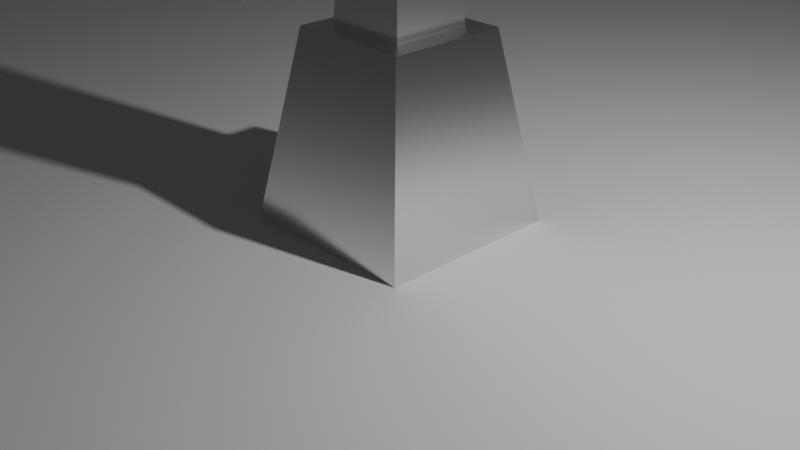 # Source: 13.blend  (saved by Blender 4.1.23; exported with 4.5.12 LTS)
import bpy
from mathutils import Matrix  # noqa: F401  (used for matrix-valued properties, if any)

bpy.ops.wm.read_factory_settings(use_empty=True)
scene = bpy.context.scene
scene.name = 'Scene'

# ---- collections
col_collection = bpy.data.collections.new('Collection'); scene.collection.children.link(col_collection)

# ---- materials (node trees are filled in below, after node groups)
mat_x = bpy.data.materials.new('材质')
mat_x.use_transparent_shadow = False
mat_001 = bpy.data.materials.new('材质.001')
mat_001.use_transparent_shadow = False

# ---- material node trees
mat_x.use_nodes = True; mat_x.node_tree.nodes.clear()
_N = mat_x.node_tree.nodes; _L = mat_x.node_tree.links
n0 = _N.new('ShaderNodeBsdfPrincipled'); n0.name = '原理化BSDF'; n0.location = (10, 300)
n0.inputs[0].default_value = (0.8005, 0.762, 0.0, 1.0)
n0.inputs[27].default_value = (0.949, 1.0, 0.0, 1.0)
n0.inputs[28].default_value = 2.0
n1 = _N.new('ShaderNodeOutputMaterial'); n1.name = '材质输出'; n1.location = (300, 300)
_L.new(n0.outputs[0], n1.inputs[0])
n1.is_active_output = True
mat_001.use_nodes = True; mat_001.node_tree.nodes.clear()
_N = mat_001.node_tree.nodes; _L = mat_001.node_tree.links
n0 = _N.new('ShaderNodeBsdfPrincipled'); n0.name = '原理化BSDF'; n0.location = (10, 300)
n0.inputs[1].default_value = 1.0
n0.inputs[2].default_value = 0.2045
n1 = _N.new('ShaderNodeOutputMaterial'); n1.name = '材质输出'; n1.location = (300, 300)
_L.new(n0.outputs[0], n1.inputs[0])
n1.is_active_output = True

# ---- world
world_world = bpy.data.worlds.new('World'); scene.world = world_world
world_world.use_nodes = True; world_world.node_tree.nodes.clear()
_N = world_world.node_tree.nodes; _L = world_world.node_tree.links
n0 = _N.new('ShaderNodeOutputWorld'); n0.name = 'World Output'; n0.location = (300, 300)
n1 = _N.new('ShaderNodeBackground'); n1.name = 'Background'; n1.location = (10, 300)
n1.inputs[0].default_value = (0.05088, 0.05088, 0.05088, 1.0)
_L.new(n1.outputs[0], n0.inputs[0])
n0.is_active_output = True
world_world.color = (0.05088, 0.05088, 0.05088)
world_world.use_sun_shadow = False
world_world.sun_shadow_jitter_overblur = 0.0

# ---- cameras
cam_camera = bpy.data.cameras.new('Camera')
cam_camera.clip_end = 100.0
cam_camera.ortho_scale = 7.314

# ---- lights
light_light = bpy.data.lights.new('Light', 'POINT')
light_light.transmission_factor = 0.0
light_light.energy = 1000.0
light_light.shadow_soft_size = 0.1
light_light.shadow_maximum_resolution = 0.006
light_light.use_absolute_resolution = True

# ---- meshes
me_x = bpy.data.meshes.new('平面')
me_x.from_pydata([(-9.304, -9.304, 0.0), (9.304, -9.304, 0.0), (-9.304, 9.304, 0.0), (9.304, 9.304, 0.0)], [], [(0, 1, 3, 2)])
_uv = me_x.uv_layers.new(name='UV 贴图')
_uv.uv.foreach_set('vector', [0.0, 0.0, 1.0, 0.0, 1.0, 1.0, 0.0, 1.0])
me_x.update()
me_x_1 = bpy.data.meshes.new('立方体')
me_x_1.from_pydata([(-1.0, -1.0, -1.0), (-0.4359, -0.4359, 1.0), (-1.0, 1.0, -1.0), (-0.4359, 0.4359, 1.0), (1.0, -1.0, -1.0), (0.4359, -0.4359, 1.0), (1.0, 1.0, -1.0), (0.4359, 0.4359, 1.0), (-0.6543, -0.6543, 1.0), (-0.6543, 0.6543, 1.0), (0.6543, 0.6543, 1.0), (0.6543, -0.6543, 1.0), (-0.6543, -0.6543, 1.0), (-0.6543, 0.6543, 1.0), (0.6543, 0.6543, 1.0), (0.6543, -0.6543, 1.0), (-0.6543, -0.6543, 1.0), (-0.6543, 0.6543, 1.0), (0.6543, 0.6543, 1.0), (0.6543, -0.6543, 1.0), (-0.4359, -0.4359, 1.0), (-0.4359, 0.4359, 1.0), (0.4359, 0.4359, 1.0), (0.4359, -0.4359, 1.0), (-0.1572, -0.1572, 5.383), (-0.1572, 0.1572, 5.383), (0.1572, 0.1572, 5.383), (0.1572, -0.1572, 5.383), (-0.2319, -0.2319, 5.393), (-0.2319, 0.2319, 5.393), (0.2319, 0.2319, 5.393), (0.2319, -0.2319, 5.393), (-0.2319, -0.2319, 5.514), (-0.2319, 0.2319, 5.514), (0.2319, 0.2319, 5.514), (0.2319, -0.2319, 5.514), (-0.3173, -0.3173, 5.523), (-0.3173, 0.3173, 5.523), (0.3173, 0.3173, 5.523), (0.3173, -0.3173, 5.523), (-0.3173, -0.3173, 5.619), (-0.3173, 0.3173, 5.619), (0.3173, 0.3173, 5.619), (0.3173, -0.3173, 5.619), (-0.1055, -1.493, 5.193), (-0.1055, -1.27, 5.373), (-0.1055, 1.27, 4.332), (-0.1055, 1.493, 4.511), (0.1055, -1.493, 5.193), (0.1055, -1.27, 5.373), (0.1055, 1.27, 4.332), (0.1055, 1.493, 4.511), (0.1055, -1.493, 5.193), (0.1055, -1.27, 5.373), (0.1055, 1.27, 4.332), (0.1055, 1.493, 4.511), (-0.04869, 1.101, 4.41), (-0.048, 1.187, 4.596), (-0.1356, -0.04224, 3.865), (-0.1349, 0.04306, 4.052), (0.08712, 1.11, 4.397), (0.08781, 1.195, 4.584), (0.0002439, -0.03369, 3.852), (0.000932, 0.05161, 4.039), (-0.2156, -1.609, 5.1), (-0.2156, -1.154, 5.466), (0.2156, -1.154, 5.466), (0.2156, -1.609, 5.1), (-0.2156, -1.504, 5.365), (-0.2156, -1.797, 5.871), (0.2156, -1.797, 5.871), (0.2156, -1.504, 5.365), (-0.1858, -1.98, 5.137), (-0.1858, -2.232, 5.573), (0.1858, -2.232, 5.573), (0.1858, -1.98, 5.137), (-0.242, -1.949, 5.066), (-0.242, -2.277, 5.634), (0.242, -2.277, 5.634), (0.242, -1.949, 5.066), (-0.1407, -2.108, 5.133), (-0.1407, -2.299, 5.463), (0.1407, -2.299, 5.463), (0.1407, -2.108, 5.133)], [], [(0, 8, 9, 2), (2, 9, 10, 6), (6, 10, 11, 4), (4, 11, 8, 0), (2, 6, 4, 0), (5, 7, 22, 23), (12, 13, 9, 8), (13, 14, 10, 9), (14, 15, 11, 10), (15, 12, 8, 11), (16, 17, 13, 12), (17, 18, 14, 13), (18, 19, 15, 14), (19, 16, 12, 15), (1, 3, 17, 16), (3, 7, 18, 17), (7, 5, 19, 18), (5, 1, 16, 19), (20, 23, 27, 24), (3, 1, 20, 21), (1, 5, 23, 20), (7, 3, 21, 22), (27, 26, 30, 31), (22, 21, 25, 26), (23, 22, 26, 27), (21, 20, 24, 25), (28, 31, 35, 32), (25, 24, 28, 29), (24, 27, 31, 28), (26, 25, 29, 30), (34, 33, 37, 38), (30, 29, 33, 34), (31, 30, 34, 35), (29, 28, 32, 33), (39, 38, 42, 43), (35, 34, 38, 39), (33, 32, 36, 37), (32, 35, 39, 36), (42, 41, 40, 43), (37, 36, 40, 41), (36, 39, 43, 40), (38, 37, 41, 42), (44, 45, 47, 46), (46, 47, 51, 50), (54, 55, 53, 52), (49, 45, 65, 66), (46, 50, 48, 44), (51, 47, 45, 49), (56, 57, 59, 58), (58, 59, 63, 62), (62, 63, 61, 60), (60, 61, 57, 56), (58, 62, 60, 56), (63, 59, 57, 61), (66, 65, 69, 70), (48, 49, 66, 67), (45, 44, 64, 65), (44, 48, 67, 64), (70, 69, 73, 74), (67, 66, 70, 71), (64, 67, 71, 68), (65, 64, 68, 69), (72, 75, 79, 76), (71, 70, 74, 75), (68, 71, 75, 72), (69, 68, 72, 73), (78, 77, 81, 82), (73, 72, 76, 77), (74, 73, 77, 78), (75, 74, 78, 79), (83, 82, 81, 80), (79, 78, 82, 83), (76, 79, 83, 80), (77, 76, 80, 81)])
me_x_1.polygons.foreach_set('material_index', [1, 1, 1, 1, 1, 1, 1, 1, 1, 1, 1, 1, 1, 1, 1, 1, 1, 1, 1, 1, 1, 1, 1, 1, 1, 1, 1, 1, 1, 1, 1, 1, 1, 1, 1, 1, 1, 1, 1, 1, 1, 1, 1, 1, 1, 1, 1, 1, 1, 1, 1, 1, 1, 1, 1, 1, 1, 1, 1, 1, 1, 1, 1, 1, 1, 1, 1, 1, 1, 1, 0, 1, 1, 1])
_uv = me_x_1.uv_layers.new(name='UV 贴图')
_uv.uv.foreach_set('vector', [0.375, 0.0, 0.625, 0.0, 0.625, 0.25, 0.375, 0.25, 0.375, 0.25, 0.625, 0.25, 0.625, 0.5, 0.375, 0.5, 0.375, 0.5, 0.625, 0.5, 0.625, 0.75, 0.375, 0.75, 0.375, 0.75, 0.625, 0.75, 0.625, 1.0, 0.375, 1.0, 0.125, 0.5, 0.375, 0.5, 0.375, 0.75, 0.125, 0.75, 0.6667, 0.7083, 0.6667, 0.5417, 0.6667, 0.5417, 0.6667, 0.7083, 0.875, 0.75, 0.875, 0.5, 0.875, 0.5, 0.875, 0.75, 0.875, 0.5, 0.625, 0.5, 0.625, 0.5, 0.875, 0.5, 0.625, 0.5, 0.625, 0.75, 0.625, 0.75, 0.625, 0.5, 0.625, 0.75, 0.875, 0.75, 0.875, 0.75, 0.625, 0.75, 0.875, 0.75, 0.875, 0.5, 0.875, 0.5, 0.875, 0.75, 0.875, 0.5, 0.625, 0.5, 0.625, 0.5, 0.875, 0.5, 0.625, 0.5, 0.625, 0.75, 0.625, 0.75, 0.625, 0.5, 0.625, 0.75, 0.875, 0.75, 0.875, 0.75, 0.625, 0.75, 0.8333, 0.7083, 0.8333, 0.5417, 0.875, 0.5, 0.875, 0.75, 0.8333, 0.5417, 0.6667, 0.5417, 0.625, 0.5, 0.875, 0.5, 0.6667, 0.5417, 0.6667, 0.7083, 0.625, 0.75, 0.625, 0.5, 0.6667, 0.7083, 0.8333, 0.7083, 0.875, 0.75, 0.625, 0.75, 0.8333, 0.7083, 0.6667, 0.7083, 0.6667, 0.7083, 0.8333, 0.7083, 0.8333, 0.5417, 0.8333, 0.7083, 0.8333, 0.7083, 0.8333, 0.5417, 0.8333, 0.7083, 0.6667, 0.7083, 0.6667, 0.7083, 0.8333, 0.7083, 0.6667, 0.5417, 0.8333, 0.5417, 0.8333, 0.5417, 0.6667, 0.5417, 0.6667, 0.7083, 0.6667, 0.5417, 0.6667, 0.5417, 0.6667, 0.7083, 0.6667, 0.5417, 0.8333, 0.5417, 0.8333, 0.5417, 0.6667, 0.5417, 0.6667, 0.7083, 0.6667, 0.5417, 0.6667, 0.5417, 0.6667, 0.7083, 0.8333, 0.5417, 0.8333, 0.7083, 0.8333, 0.7083, 0.8333, 0.5417, 0.8333, 0.7083, 0.6667, 0.7083, 0.6667, 0.7083, 0.8333, 0.7083, 0.8333, 0.5417, 0.8333, 0.7083, 0.8333, 0.7083, 0.8333, 0.5417, 0.8333, 0.7083, 0.6667, 0.7083, 0.6667, 0.7083, 0.8333, 0.7083, 0.6667, 0.5417, 0.8333, 0.5417, 0.8333, 0.5417, 0.6667, 0.5417, 0.6667, 0.5417, 0.8333, 0.5417, 0.8333, 0.5417, 0.6667, 0.5417, 0.6667, 0.5417, 0.8333, 0.5417, 0.8333, 0.5417, 0.6667, 0.5417, 0.6667, 0.7083, 0.6667, 0.5417, 0.6667, 0.5417, 0.6667, 0.7083, 0.8333, 0.5417, 0.8333, 0.7083, 0.8333, 0.7083, 0.8333, 0.5417, 0.6667, 0.7083, 0.6667, 0.5417, 0.6667, 0.5417, 0.6667, 0.7083, 0.6667, 0.7083, 0.6667, 0.5417, 0.6667, 0.5417, 0.6667, 0.7083, 0.8333, 0.5417, 0.8333, 0.7083, 0.8333, 0.7083, 0.8333, 0.5417, 0.8333, 0.7083, 0.6667, 0.7083, 0.6667, 0.7083, 0.8333, 0.7083, 0.6667, 0.5417, 0.8333, 0.5417, 0.8333, 0.7083, 0.6667, 0.7083, 0.8333, 0.5417, 0.8333, 0.7083, 0.8333, 0.7083, 0.8333, 0.5417, 0.8333, 0.7083, 0.6667, 0.7083, 0.6667, 0.7083, 0.8333, 0.7083, 0.6667, 0.5417, 0.8333, 0.5417, 0.8333, 0.5417, 0.6667, 0.5417, 0.375, 0.0, 0.625, 0.0, 0.625, 0.25, 0.375, 0.25, 0.375, 0.25, 0.625, 0.25, 0.625, 0.5, 0.375, 0.5, 0.375, 0.5, 0.625, 0.5, 0.625, 0.75, 0.375, 0.75, 0.625, 0.75, 0.875, 0.75, 0.875, 0.75, 0.625, 0.75, 0.125, 0.5, 0.375, 0.5, 0.375, 0.75, 0.125, 0.75, 0.625, 0.5, 0.875, 0.5, 0.875, 0.75, 0.625, 0.75, 0.375, 0.0, 0.625, 0.0, 0.625, 0.25, 0.375, 0.25, 0.375, 0.25, 0.625, 0.25, 0.625, 0.5, 0.375, 0.5, 0.375, 0.5, 0.625, 0.5, 0.625, 0.75, 0.375, 0.75, 0.375, 0.75, 0.625, 0.75, 0.625, 1.0, 0.375, 1.0, 0.125, 0.5, 0.375, 0.5, 0.375, 0.75, 0.125, 0.75, 0.625, 0.5, 0.875, 0.5, 0.875, 0.75, 0.625, 0.75, 0.625, 0.75, 0.875, 0.75, 0.875, 0.75, 0.625, 0.75, 0.0, 0.0, 0.0, 0.0, 0.0, 0.0, 0.0, 0.0, 0.625, 0.0, 0.375, 0.0, 0.375, 0.0, 0.625, 0.0, 0.125, 0.75, 0.375, 0.75, 0.375, 0.75, 0.125, 0.75, 0.625, 0.75, 0.875, 0.75, 0.875, 0.75, 0.625, 0.75, 0.0, 0.0, 0.0, 0.0, 0.0, 0.0, 0.0, 0.0, 0.125, 0.75, 0.375, 0.75, 0.375, 0.75, 0.125, 0.75, 0.625, 0.0, 0.375, 0.0, 0.375, 0.0, 0.625, 0.0, 0.125, 0.75, 0.375, 0.75, 0.375, 0.75, 0.125, 0.75, 0.0, 0.0, 0.0, 0.0, 0.0, 0.0, 0.0, 0.0, 0.125, 0.75, 0.375, 0.75, 0.375, 0.75, 0.125, 0.75, 0.625, 0.0, 0.375, 0.0, 0.375, 0.0, 0.625, 0.0, 0.625, 0.75, 0.875, 0.75, 0.875, 0.75, 0.625, 0.75, 0.625, 0.0, 0.375, 0.0, 0.375, 0.0, 0.625, 0.0, 0.625, 0.75, 0.875, 0.75, 0.875, 0.75, 0.625, 0.75, 0.0, 0.0, 0.0, 0.0, 0.0, 0.0, 0.0, 0.0, 0.375, 0.75, 0.625, 0.75, 0.625, 1.0, 0.375, 1.0, 0.0, 0.0, 0.0, 0.0, 0.0, 0.0, 0.0, 0.0, 0.125, 0.75, 0.375, 0.75, 0.375, 0.75, 0.125, 0.75, 0.625, 0.0, 0.375, 0.0, 0.375, 0.0, 0.625, 0.0])
me_x_1.materials.append(mat_x)
me_x_1.materials.append(mat_001)
me_x_1.update()

# ---- objects
ob_light = bpy.data.objects.new('Light', light_light)
ob_camera = bpy.data.objects.new('Camera', cam_camera)
ob_x = bpy.data.objects.new('平面', me_x)
ob_x_1 = bpy.data.objects.new('路灯', me_x_1)

# ---- transforms, parenting, visibility, modifiers, constraints
ob_light.location = (4.076, 1.005, 5.904)
ob_light.rotation_euler = (0.6503, 0.05522, 1.866)
ob_light.lock_rotations_4d = False
ob_light.empty_display_type = 'ARROWS'
ob_light.color = (0.0, 0.0, 0.0, 0.0)
ob_light.lineart.crease_threshold = 0.0
ob_camera.location = (7.359, -6.926, 4.958)
ob_camera.rotation_euler = (1.109, 0.0, 0.8149)
ob_camera.lock_rotations_4d = False
ob_camera.empty_display_type = 'ARROWS'
ob_camera.color = (0.0, 0.0, 0.0, 0.0)
ob_camera.display_type = 'WIRE'
ob_camera.lineart.crease_threshold = 0.0
ob_x.location = (0.0, 0.0, 0.0)
ob_x.scale = (5.288, 5.288, 5.288)
ob_x_1.location = (0.0, 0.0, 1.0)

# ---- collection membership
col_collection.objects.link(ob_light)
col_collection.objects.link(ob_camera)
col_collection.objects.link(ob_x)
col_collection.objects.link(ob_x_1)

# ---- scene / render settings (as saved in the file)
scene.camera = ob_camera
scene.frame_start = 1; scene.frame_end = 250; scene.frame_set(48)
scene.render.engine = 'BLENDER_EEVEE_NEXT'
scene.cycles.sampling_pattern = 'TABULATED_SOBOL'
scene.eevee.ray_tracing_options.trace_max_roughness = 0.0
bpy.context.view_layer.update()
